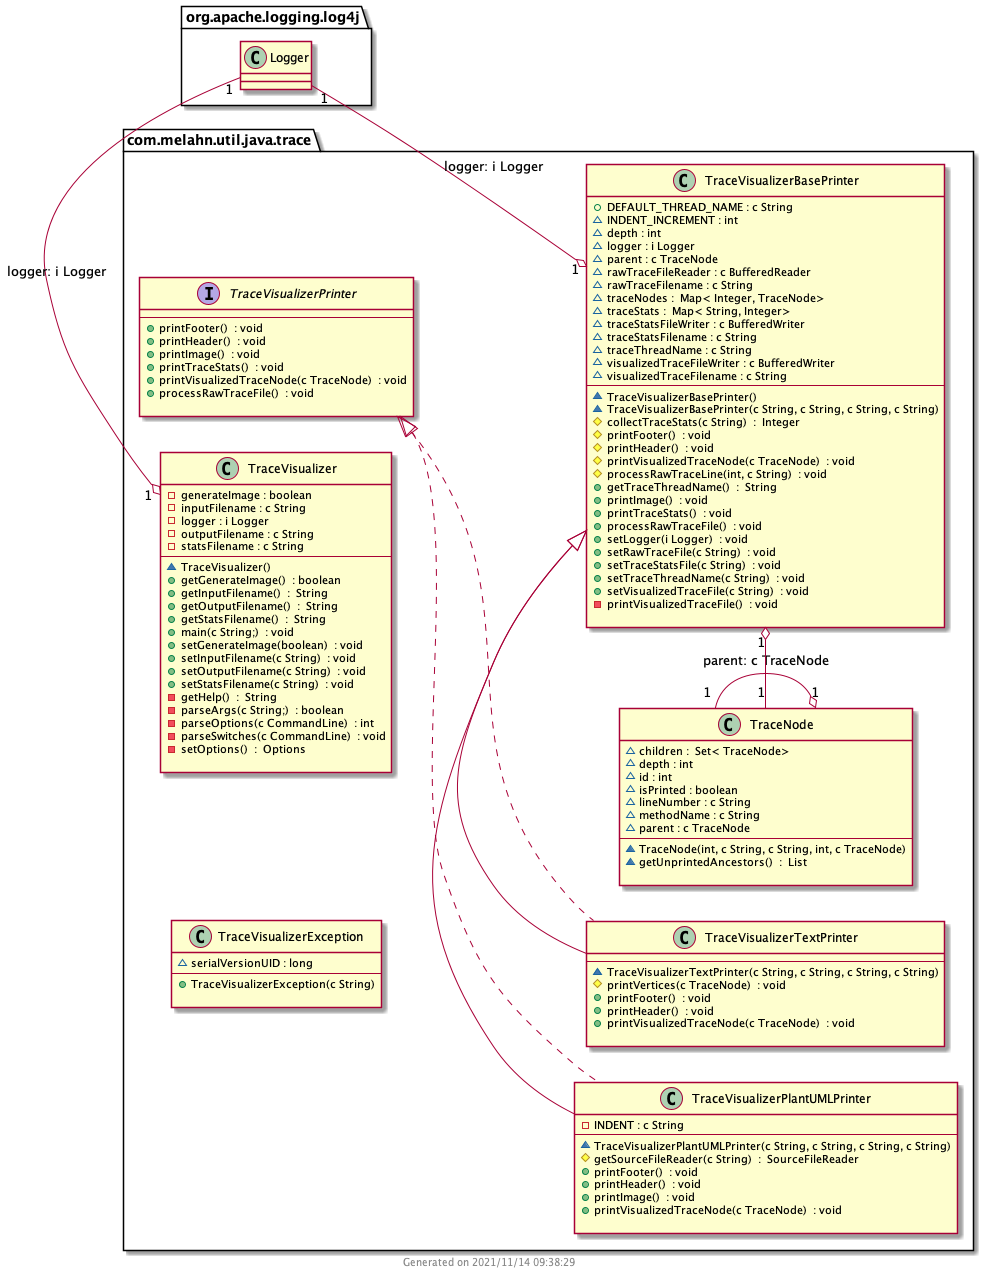

The diagram above was rendered by PlantUML. Its source (embedded in the PNG):
@startuml class-diagram
' Created by juanmf@gmail.com

' Using left to right direction to try a better layout feel free to edit
left to right direction
' Participants 

interface com.melahn.util.java.trace.TraceVisualizerPrinter {
--
+  printFooter()  : void
+  printHeader()  : void
+  printImage()  : void
+  printTraceStats()  : void
+  printVisualizedTraceNode(c TraceNode)  : void
+  processRawTraceFile()  : void

}
class com.melahn.util.java.trace.TraceNode {
~  children :  Set< TraceNode>
~  depth : int
~  id : int
~  isPrinted : boolean
~  lineNumber : c String
~  methodName : c String
~  parent : c TraceNode
--
~   TraceNode(int, c String, c String, int, c TraceNode) 
~  getUnprintedAncestors()  :  List

}
class com.melahn.util.java.trace.TraceVisualizer {
-  generateImage : boolean
-  inputFilename : c String
-  logger : i Logger
-  outputFilename : c String
-  statsFilename : c String
--
~   TraceVisualizer() 
+  getGenerateImage()  : boolean
+  getInputFilename()  :  String
+  getOutputFilename()  :  String
+  getStatsFilename()  :  String
+  main(c String;)  : void
+  setGenerateImage(boolean)  : void
+  setInputFilename(c String)  : void
+  setOutputFilename(c String)  : void
+  setStatsFilename(c String)  : void
-  getHelp()  :  String
-  parseArgs(c String;)  : boolean
-  parseOptions(c CommandLine)  : int
-  parseSwitches(c CommandLine)  : void
-  setOptions()  :  Options

}
class com.melahn.util.java.trace.TraceVisualizerBasePrinter {
+  DEFAULT_THREAD_NAME : c String
~  INDENT_INCREMENT : int
~  depth : int
~  logger : i Logger
~  parent : c TraceNode
~  rawTraceFileReader : c BufferedReader
~  rawTraceFilename : c String
~  traceNodes :  Map< Integer, TraceNode>
~  traceStats :  Map< String, Integer>
~  traceStatsFileWriter : c BufferedWriter
~  traceStatsFilename : c String
~  traceThreadName : c String
~  visualizedTraceFileWriter : c BufferedWriter
~  visualizedTraceFilename : c String
--
~   TraceVisualizerBasePrinter() 
~   TraceVisualizerBasePrinter(c String, c String, c String, c String) 
#  collectTraceStats(c String)  :  Integer
#  printFooter()  : void
#  printHeader()  : void
#  printVisualizedTraceNode(c TraceNode)  : void
#  processRawTraceLine(int, c String)  : void
+  getTraceThreadName()  :  String
+  printImage()  : void
+  printTraceStats()  : void
+  processRawTraceFile()  : void
+  setLogger(i Logger)  : void
+  setRawTraceFile(c String)  : void
+  setTraceStatsFile(c String)  : void
+  setTraceThreadName(c String)  : void
+  setVisualizedTraceFile(c String)  : void
-  printVisualizedTraceFile()  : void

}
class com.melahn.util.java.trace.TraceVisualizerPlantUMLPrinter {
-  INDENT : c String
--
~   TraceVisualizerPlantUMLPrinter(c String, c String, c String, c String) 
#  getSourceFileReader(c String)  :  SourceFileReader
+  printFooter()  : void
+  printHeader()  : void
+  printImage()  : void
+  printVisualizedTraceNode(c TraceNode)  : void

}
class com.melahn.util.java.trace.TraceVisualizerTextPrinter {
--
~   TraceVisualizerTextPrinter(c String, c String, c String, c String) 
#  printVertices(c TraceNode)  : void
+  printFooter()  : void
+  printHeader()  : void
+  printVisualizedTraceNode(c TraceNode)  : void

}
class com.melahn.util.java.trace.TraceVisualizerException {
~  serialVersionUID : long
--
+   TraceVisualizerException(c String) 

}

' Relations 

com.melahn.util.java.trace.TraceVisualizer "1"  o-left-  "1" org.apache.logging.log4j.Logger  : logger: i Logger
com.melahn.util.java.trace.TraceNode "1"  o-left-  "1" com.melahn.util.java.trace.TraceNode  : parent: c TraceNode
com.melahn.util.java.trace.TraceVisualizerBasePrinter "1"  o-left-  "1" com.melahn.util.java.trace.TraceNode  
com.melahn.util.java.trace.TraceVisualizerBasePrinter "1"  o-left-  "1" org.apache.logging.log4j.Logger  : logger: i Logger
com.melahn.util.java.trace.TraceVisualizerTextPrinter  -up|>  com.melahn.util.java.trace.TraceVisualizerBasePrinter
com.melahn.util.java.trace.TraceVisualizerPlantUMLPrinter  -up|>  com.melahn.util.java.trace.TraceVisualizerBasePrinter
com.melahn.util.java.trace.TraceVisualizerTextPrinter  ..up|>  com.melahn.util.java.trace.TraceVisualizerPrinter
com.melahn.util.java.trace.TraceVisualizerPlantUMLPrinter  ..up|>  com.melahn.util.java.trace.TraceVisualizerPrinter

' Notes 

center footer Generated on 2021/11/14 09:38:29 

@enduml